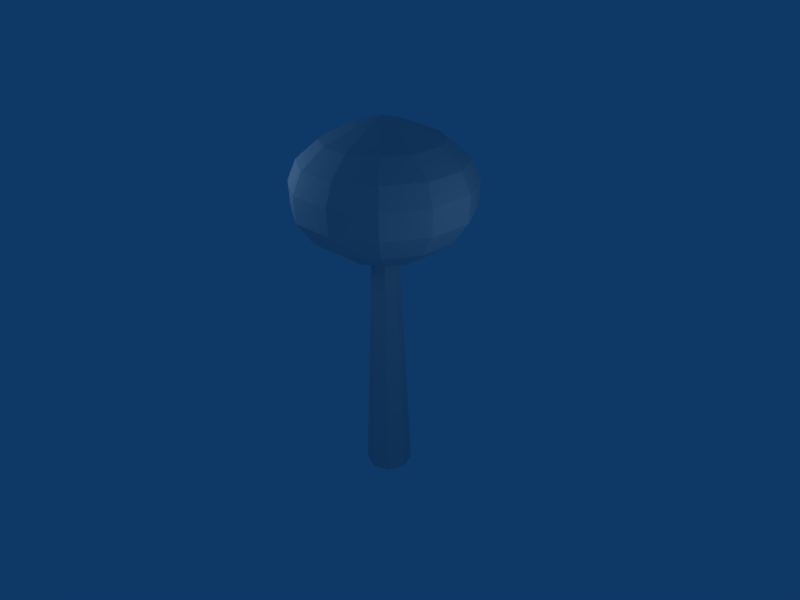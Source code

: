 # Source: Arbol_1.blend  (saved by Blender 2.49.2; exported with 4.5.12 LTS)
import bpy
from mathutils import Matrix  # noqa: F401  (used for matrix-valued properties, if any)

bpy.ops.wm.read_factory_settings(use_empty=True)
scene = bpy.context.scene
scene.name = 'Scene'

# ---- collections
col_collection_1 = bpy.data.collections.new('Collection 1'); scene.collection.children.link(col_collection_1)

# ---- materials (node trees are filled in below, after node groups)
mat_madera = bpy.data.materials.new('Madera')
mat_madera.alpha_threshold = 0.0
mat_madera.roughness = 0.5
mat_madera.specular_intensity = 0.0
mat_madera.line_color = (0.0, 0.0, 0.0, 1.0)
mat_material = bpy.data.materials.new('Material')
mat_material.alpha_threshold = 0.0
mat_material.preview_render_type = 'FLAT'
mat_material.roughness = 0.5
mat_material.specular_intensity = 0.0
mat_material.line_color = (0.0, 0.0, 0.0, 1.0)

# ---- material node trees

# ---- world
world_world = bpy.data.worlds.new('World'); scene.world = world_world
world_world.color = (0.05656, 0.2208, 0.4)
world_world.use_sun_shadow = False
world_world.sun_shadow_jitter_overblur = 0.0
world_world.cycles.sampling_method = 'MANUAL'
world_world.cycles.sample_map_resolution = 256

# ---- cameras
cam_camera = bpy.data.cameras.new('Camera')
cam_camera.passepartout_alpha = 0.2
cam_camera.clip_end = 100.0
cam_camera.lens = 35.0
cam_camera.ortho_scale = 7.314
cam_camera.show_passepartout = False
cam_camera.show_safe_areas = True
cam_camera.dof.focus_distance = 0.0
cam_camera.dof.aperture_fstop = 128.0

# ---- lights
light_spot_005 = bpy.data.lights.new('Spot.005', 'POINT')
light_spot_005.transmission_factor = 0.0
light_spot_005.cutoff_distance = 30.0
light_spot_005.energy = 100.0
light_spot_005.shadow_buffer_clip_start = 1.001
light_spot_005.shadow_soft_size = 1.0
light_spot_005.shadow_maximum_resolution = 0.006
light_spot_005.use_absolute_resolution = True
light_spot_005.cycles.use_multiple_importance_sampling = False
light_spot_004 = bpy.data.lights.new('Spot.004', 'POINT')
light_spot_004.transmission_factor = 0.0
light_spot_004.cutoff_distance = 30.0
light_spot_004.energy = 100.0
light_spot_004.shadow_buffer_clip_start = 1.001
light_spot_004.shadow_soft_size = 1.0
light_spot_004.shadow_maximum_resolution = 0.006
light_spot_004.use_absolute_resolution = True
light_spot_004.cycles.use_multiple_importance_sampling = False
light_spot_003 = bpy.data.lights.new('Spot.003', 'POINT')
light_spot_003.transmission_factor = 0.0
light_spot_003.cutoff_distance = 30.0
light_spot_003.energy = 100.0
light_spot_003.shadow_buffer_clip_start = 1.001
light_spot_003.shadow_soft_size = 1.0
light_spot_003.shadow_maximum_resolution = 0.006
light_spot_003.use_absolute_resolution = True
light_spot_003.cycles.use_multiple_importance_sampling = False
light_spot_002 = bpy.data.lights.new('Spot.002', 'POINT')
light_spot_002.transmission_factor = 0.0
light_spot_002.cutoff_distance = 30.0
light_spot_002.energy = 100.0
light_spot_002.shadow_buffer_clip_start = 1.001
light_spot_002.shadow_soft_size = 1.0
light_spot_002.shadow_maximum_resolution = 0.006
light_spot_002.use_absolute_resolution = True
light_spot_002.cycles.use_multiple_importance_sampling = False
light_spot_001 = bpy.data.lights.new('Spot.001', 'POINT')
light_spot_001.transmission_factor = 0.0
light_spot_001.cutoff_distance = 30.0
light_spot_001.energy = 100.0
light_spot_001.shadow_buffer_clip_start = 1.001
light_spot_001.shadow_soft_size = 1.0
light_spot_001.shadow_maximum_resolution = 0.006
light_spot_001.use_absolute_resolution = True
light_spot_001.cycles.use_multiple_importance_sampling = False
light_spot = bpy.data.lights.new('Spot', 'POINT')
light_spot.transmission_factor = 0.0
light_spot.cutoff_distance = 30.0
light_spot.energy = 100.0
light_spot.shadow_buffer_clip_start = 1.001
light_spot.shadow_soft_size = 1.0
light_spot.shadow_maximum_resolution = 0.006
light_spot.use_absolute_resolution = True
light_spot.cycles.use_multiple_importance_sampling = False

# ---- meshes
me_circle_001 = bpy.data.meshes.new('Circle.001')
me_circle_001.from_pydata([(-1.727e-07, 0.462, 8.126), (-0.3267, 0.3267, 8.126), (-0.462, 5.502e-09, 8.126), (-0.3267, -0.3267, 8.126), (-7.357e-08, -0.462, 8.126), (0.3267, -0.3267, 8.126), (0.462, -2.02e-08, 8.126), (0.3267, 0.3267, 8.126), (-2.403e-07, 0.7922, 0.0), (-0.5601, 0.5601, 0.0), (-0.7922, 1.476e-08, 0.0), (-0.5601, -0.5601, 0.0), (-7.034e-08, -0.7922, 0.0), (0.5601, -0.5601, 0.0), (0.7922, -2.931e-08, 0.0), (0.5601, 0.5601, 0.0)], [], [(0, 7, 15, 8), (1, 0, 8, 9), (10, 2, 1, 9), (10, 11, 3, 2), (11, 12, 4, 3), (12, 13, 5, 4), (14, 6, 5, 13), (15, 7, 6, 14)])
_uv = me_circle_001.uv_layers.new(name='UVTex')
_uv.uv.foreach_set('vector', [0.875, 1.0, 0.75, 1.0, 0.75, 0.0, 0.875, 0.0, 1.001, 1.0, 0.875, 1.0, 0.875, 0.0, 1.0, 0.0, 0.125, 0.0, 0.125, 1.0, 0.002363, 1.0, 0.0, 0.0, 0.125, 0.0, 0.25, 0.0, 0.25, 1.0, 0.125, 1.0, 0.25, 0.0, 0.375, 0.0, 0.375, 1.0, 0.25, 1.0, 0.375, 0.0, 0.5, 0.0, 0.5, 1.0, 0.375, 1.0, 0.625, 0.0, 0.625, 1.0, 0.5, 1.0, 0.5, 0.0, 0.75, 0.0, 0.75, 1.0, 0.625, 1.0, 0.625, 0.0])
me_circle_001.materials.append(mat_madera)
me_circle_001.use_remesh_preserve_volume = False
me_circle_001.use_remesh_preserve_attributes = False
me_circle_001.use_mirror_vertex_groups = False
me_circle_001.update()
me_circle = bpy.data.meshes.new('Circle')
me_circle.from_pydata([(1.649, 1.649, -1.067), (2.253, 0.6037, -1.067), (2.253, -0.6037, -1.067), (1.649, -1.649, -1.067), (0.6037, -2.253, -1.067), (-0.6037, -2.253, -1.067), (-1.649, -1.649, -1.067), (-2.253, -0.6037, -1.067), (-2.253, 0.6037, -1.067), (-1.649, 1.649, -1.067), (-0.6037, 2.253, -1.067), (0.6037, 2.253, -1.067), (1.831, 1.831, -1.661), (2.502, 0.6703, -1.661), (2.502, -0.6703, -1.661), (1.831, -1.831, -1.661), (0.6703, -2.502, -1.661), (-0.6703, -2.502, -1.661), (-1.831, -1.831, -1.661), (-2.502, -0.6703, -1.661), (-2.502, 0.6703, -1.661), (-1.831, 1.831, -1.661), (-0.6703, 2.502, -1.661), (0.6703, 2.502, -1.661), (1.809, 1.809, -2.417), (2.471, 0.662, -2.417), (2.471, -0.662, -2.417), (1.809, -1.809, -2.417), (0.662, -2.471, -2.417), (-0.662, -2.471, -2.417), (-1.809, -1.809, -2.417), (-2.471, -0.662, -2.417), (-2.471, 0.662, -2.417), (-1.809, 1.809, -2.417), (-0.662, 2.471, -2.417), (0.662, 2.471, -2.417), (2.035, 0.5452, -3.06), (1.489, 1.489, -3.06), (2.035, -0.5452, -3.06), (1.489, -1.489, -3.06), (0.5452, -2.035, -3.06), (-0.5452, -2.035, -3.06), (-1.489, -1.489, -3.06), (-2.035, -0.5452, -3.06), (-2.035, 0.5452, -3.06), (-1.489, 1.489, -3.06), (-0.5452, 2.035, -3.06), (0.5452, 2.035, -3.06), (0.872, 0.872, -3.639), (1.191, 0.3192, -3.639), (1.191, -0.3192, -3.639), (0.872, -0.872, -3.639), (0.3192, -1.191, -3.639), (-0.3192, -1.191, -3.639), (-0.872, -0.872, -3.639), (-1.191, -0.3192, -3.639), (-1.191, 0.3192, -3.639), (-0.872, 0.872, -3.639), (-0.3192, 1.191, -3.639), (0.3192, 1.191, -3.639), (0.3256, 0.08726, -3.992), (0.2384, 0.2384, -3.992), (0.3256, -0.08726, -3.992), (0.2384, -0.2384, -3.992), (0.08726, -0.3256, -3.992), (-0.08726, -0.3256, -3.992), (-0.2384, -0.2384, -3.992), (-0.3256, -0.08726, -3.992), (-0.3256, 0.08726, -3.992), (-0.2384, 0.2384, -3.992), (-0.08726, 0.3256, -3.992), (0.08726, 0.3256, -3.992), (1.202, 1.202, -0.5354), (1.642, 0.4401, -0.5354), (1.642, -0.4401, -0.5354), (1.202, -1.202, -0.5354), (0.4401, -1.642, -0.5354), (-0.4401, -1.642, -0.5354), (-1.202, -1.202, -0.5354), (-1.642, -0.4401, -0.5354), (-1.642, 0.4401, -0.5354), (-1.202, 1.202, -0.5354), (-0.4401, 1.642, -0.5354), (0.4401, 1.642, -0.5354), (0.5228, 0.5228, -0.13), (0.7142, 0.1914, -0.13), (0.7142, -0.1914, -0.13), (0.5228, -0.5228, -0.13), (0.1914, -0.7142, -0.13), (-0.1914, -0.7142, -0.13), (-0.5228, -0.5228, -0.13), (-0.7142, -0.1914, -0.13), (-0.7142, 0.1914, -0.13), (-0.5228, 0.5228, -0.13), (-0.1914, 0.7142, -0.13), (0.1914, 0.7142, -0.13), (-1.223e-07, -2.632e-07, 0.09363)], [], [(0, 1, 13, 12), (1, 2, 14, 13), (2, 3, 15, 14), (3, 4, 16, 15), (4, 5, 17, 16), (5, 6, 18, 17), (6, 7, 19, 18), (7, 8, 20, 19), (8, 9, 21, 20), (9, 10, 22, 21), (10, 11, 23, 22), (11, 0, 12, 23), (12, 13, 25, 24), (13, 14, 26, 25), (14, 15, 27, 26), (15, 16, 28, 27), (16, 17, 29, 28), (17, 18, 30, 29), (18, 19, 31, 30), (19, 20, 32, 31), (20, 21, 33, 32), (21, 22, 34, 33), (22, 23, 35, 34), (23, 12, 24, 35), (24, 25, 36, 37), (25, 26, 38, 36), (26, 27, 39, 38), (27, 28, 40, 39), (28, 29, 41, 40), (29, 30, 42, 41), (30, 31, 43, 42), (31, 32, 44, 43), (32, 33, 45, 44), (33, 34, 46, 45), (34, 35, 47, 46), (35, 24, 37, 47), (37, 36, 49, 48), (36, 38, 50, 49), (38, 39, 51, 50), (39, 40, 52, 51), (40, 41, 53, 52), (41, 42, 54, 53), (42, 43, 55, 54), (43, 44, 56, 55), (44, 45, 57, 56), (45, 46, 58, 57), (46, 47, 59, 58), (47, 37, 48, 59), (48, 49, 60, 61), (49, 50, 62, 60), (50, 51, 63, 62), (51, 52, 64, 63), (52, 53, 65, 64), (53, 54, 66, 65), (54, 55, 67, 66), (55, 56, 68, 67), (56, 57, 69, 68), (57, 58, 70, 69), (58, 59, 71, 70), (59, 48, 61, 71), (1, 0, 72, 73), (2, 1, 73, 74), (3, 2, 74, 75), (4, 3, 75, 76), (5, 4, 76, 77), (6, 5, 77, 78), (7, 6, 78, 79), (8, 7, 79, 80), (9, 8, 80, 81), (10, 9, 81, 82), (11, 10, 82, 83), (0, 11, 83, 72), (73, 72, 84, 85), (74, 73, 85, 86), (75, 74, 86, 87), (76, 75, 87, 88), (77, 76, 88, 89), (78, 77, 89, 90), (79, 78, 90, 91), (80, 79, 91, 92), (81, 80, 92, 93), (82, 81, 93, 94), (83, 82, 94, 95), (72, 83, 95, 84), (85, 84, 96), (86, 85, 96), (87, 86, 96), (88, 87, 96), (89, 88, 96), (90, 89, 96), (91, 90, 96), (92, 91, 96), (93, 92, 96), (94, 93, 96), (95, 94, 96), (84, 95, 96)])
_uv = me_circle.uv_layers.new(name='UVTex')
_uv.uv.foreach_set('vector', [0.4267, 0.2821, 0.3493, 0.2905, 0.3423, 0.2548, 0.4225, 0.2361, 0.3493, 0.2905, 0.2853, 0.3052, 0.2764, 0.273, 0.3423, 0.2548, 0.2853, 0.3052, 0.224, 0.3268, 0.2117, 0.2934, 0.2764, 0.273, 0.224, 0.3268, 0.1567, 0.3613, 0.1367, 0.3213, 0.2117, 0.2934, 0.1567, 0.3613, 0.07096, 0.4277, 0.02738, 0.3725, 0.1367, 0.3213, 0.4258, 0.9677, 0.3538, 0.8829, 0.3818, 0.8471, 0.4805, 0.9213, 0.3538, 0.8829, 0.2943, 0.8355, 0.314, 0.8053, 0.3818, 0.8471, 0.2943, 0.8355, 0.2385, 0.8023, 0.2539, 0.773, 0.314, 0.8053, 0.2385, 0.8023, 0.1794, 0.775, 0.1937, 0.7417, 0.2539, 0.773, 0.1794, 0.775, 0.1055, 0.7533, 0.118, 0.7098, 0.1937, 0.7417, 0.1055, 0.7533, 0.0, 0.7384, 0.01108, 0.672, 0.118, 0.7098, 0.5363, 0.2869, 0.4267, 0.2821, 0.4225, 0.2361, 0.5363, 0.2177, 0.4225, 0.2361, 0.3423, 0.2548, 0.3312, 0.2152, 0.4066, 0.1859, 0.3423, 0.2548, 0.2764, 0.273, 0.2665, 0.2365, 0.3312, 0.2152, 0.2764, 0.273, 0.2117, 0.2934, 0.2012, 0.2541, 0.2665, 0.2365, 0.2117, 0.2934, 0.1367, 0.3213, 0.1233, 0.2716, 0.2012, 0.2541, 0.1367, 0.3213, 0.02738, 0.3725, 0.0, 0.2906, 0.1233, 0.2716, 0.4805, 0.9213, 0.3818, 0.8471, 0.4051, 0.8012, 0.5241, 0.8455, 0.3818, 0.8471, 0.314, 0.8053, 0.3326, 0.7687, 0.4051, 0.8012, 0.314, 0.8053, 0.2539, 0.773, 0.2715, 0.7392, 0.3326, 0.7687, 0.2539, 0.773, 0.1937, 0.7417, 0.2118, 0.7049, 0.2715, 0.7392, 0.1937, 0.7417, 0.118, 0.7098, 0.1428, 0.6639, 0.2118, 0.7049, 0.118, 0.7098, 0.01108, 0.672, 0.04468, 0.5992, 0.1428, 0.6639, 0.5363, 0.2177, 0.4225, 0.2361, 0.4066, 0.1859, 0.5148, 0.1398, 0.4066, 0.1859, 0.3312, 0.2152, 0.3142, 0.1729, 0.3795, 0.1367, 0.3312, 0.2152, 0.2665, 0.2365, 0.2539, 0.195, 0.3142, 0.1729, 0.2665, 0.2365, 0.2012, 0.2541, 0.1917, 0.21, 0.2539, 0.195, 0.2012, 0.2541, 0.1233, 0.2716, 0.1181, 0.216, 0.1917, 0.21, 0.1233, 0.2716, 0.0, 0.2906, 0.01532, 0.2021, 0.1181, 0.216, 0.5241, 0.8455, 0.4051, 0.8012, 0.4211, 0.7478, 0.5271, 0.7548, 0.4051, 0.8012, 0.3326, 0.7687, 0.3506, 0.7271, 0.4211, 0.7478, 0.3326, 0.7687, 0.2715, 0.7392, 0.2919, 0.7006, 0.3506, 0.7271, 0.2715, 0.7392, 0.2118, 0.7049, 0.2366, 0.6673, 0.2919, 0.7006, 0.2118, 0.7049, 0.1428, 0.6639, 0.1787, 0.6191, 0.2366, 0.6673, 0.1428, 0.6639, 0.04468, 0.5992, 0.1099, 0.5392, 0.1787, 0.6191, 0.5148, 0.1398, 0.4066, 0.1859, 0.3795, 0.1367, 0.4604, 0.07061, 0.3795, 0.1367, 0.3142, 0.1729, 0.2774, 0.1061, 0.319, 0.0721, 0.3142, 0.1729, 0.2539, 0.195, 0.2336, 0.1276, 0.2774, 0.1061, 0.2539, 0.195, 0.1917, 0.21, 0.1861, 0.1369, 0.2336, 0.1276, 0.1917, 0.21, 0.1181, 0.216, 0.1332, 0.1318, 0.1861, 0.1369, 0.1181, 0.216, 0.01532, 0.2021, 0.07552, 0.1035, 0.1332, 0.1318, 0.5271, 0.7548, 0.4211, 0.7478, 0.4252, 0.659, 0.4885, 0.6428, 0.4211, 0.7478, 0.3506, 0.7271, 0.3704, 0.6561, 0.4252, 0.659, 0.3506, 0.7271, 0.2919, 0.7006, 0.3246, 0.6376, 0.3704, 0.6561, 0.2919, 0.7006, 0.2366, 0.6673, 0.2851, 0.608, 0.3246, 0.6376, 0.2366, 0.6673, 0.1787, 0.6191, 0.2513, 0.5641, 0.2851, 0.608, 0.1787, 0.6191, 0.1099, 0.5392, 0.229, 0.499, 0.2513, 0.5641, 0.4604, 0.07061, 0.3795, 0.1367, 0.319, 0.0721, 0.3521, 0.01289, 0.319, 0.0721, 0.2774, 0.1061, 0.2205, 0.0312, 0.2342, 0.01803, 0.2774, 0.1061, 0.2336, 0.1276, 0.2053, 0.04062, 0.2205, 0.0312, 0.2336, 0.1276, 0.1861, 0.1369, 0.1878, 0.04457, 0.2053, 0.04062, 0.1861, 0.1369, 0.1332, 0.1318, 0.1706, 0.04021, 0.1878, 0.04457, 0.1332, 0.1318, 0.07552, 0.1035, 0.1541, 0.02961, 0.1706, 0.04021, 0.4885, 0.6428, 0.4252, 0.659, 0.4052, 0.5606, 0.4238, 0.5532, 0.4252, 0.659, 0.3704, 0.6561, 0.3869, 0.5617, 0.4052, 0.5606, 0.3704, 0.6561, 0.3246, 0.6376, 0.3697, 0.5567, 0.3869, 0.5617, 0.3246, 0.6376, 0.2851, 0.608, 0.3564, 0.5444, 0.3697, 0.5567, 0.2851, 0.608, 0.2513, 0.5641, 0.3457, 0.5286, 0.3564, 0.5444, 0.2513, 0.5641, 0.229, 0.499, 0.3435, 0.5095, 0.3457, 0.5286, 0.3521, 0.01289, 0.319, 0.0721, 0.2342, 0.01803, 0.2403, 0.0, 0.3493, 0.2905, 0.4267, 0.2821, 0.4209, 0.3466, 0.355, 0.3418, 0.2853, 0.3052, 0.3493, 0.2905, 0.355, 0.3418, 0.2986, 0.3509, 0.224, 0.3268, 0.2853, 0.3052, 0.2986, 0.3509, 0.2462, 0.3717, 0.1567, 0.3613, 0.224, 0.3268, 0.2462, 0.3717, 0.1946, 0.4088, 0.07096, 0.4277, 0.1567, 0.3613, 0.1946, 0.4088, 0.146, 0.4748, 0.3538, 0.8829, 0.4258, 0.9677, 0.3402, 1.0, 0.3057, 0.9236, 0.2943, 0.8355, 0.3538, 0.8829, 0.3057, 0.9236, 0.2633, 0.8757, 0.2385, 0.8023, 0.2943, 0.8355, 0.2633, 0.8757, 0.217, 0.8435, 0.1794, 0.775, 0.2385, 0.8023, 0.217, 0.8435, 0.1637, 0.824, 0.1055, 0.7533, 0.1794, 0.775, 0.1637, 0.824, 0.09987, 0.8147, 0.0, 0.7384, 0.1055, 0.7533, 0.09987, 0.8147, 0.01604, 0.8282, 0.4267, 0.2821, 0.5363, 0.2869, 0.5039, 0.3767, 0.4209, 0.3466, 0.355, 0.3418, 0.4209, 0.3466, 0.3853, 0.4364, 0.3521, 0.4251, 0.2986, 0.3509, 0.355, 0.3418, 0.3521, 0.4251, 0.3199, 0.4264, 0.2462, 0.3717, 0.2986, 0.3509, 0.3199, 0.4264, 0.2907, 0.439, 0.1946, 0.4088, 0.2462, 0.3717, 0.2907, 0.439, 0.2667, 0.463, 0.146, 0.4748, 0.1946, 0.4088, 0.2667, 0.463, 0.2534, 0.499, 0.3057, 0.9236, 0.3402, 1.0, 0.2264, 1.0, 0.222, 0.9618, 0.2633, 0.8757, 0.3057, 0.9236, 0.222, 0.9618, 0.2056, 0.9318, 0.217, 0.8435, 0.2633, 0.8757, 0.2056, 0.9318, 0.18, 0.9128, 0.1637, 0.824, 0.217, 0.8435, 0.18, 0.9128, 0.1496, 0.9044, 0.09987, 0.8147, 0.1637, 0.824, 0.1496, 0.9044, 0.1158, 0.9063, 0.01604, 0.8282, 0.09987, 0.8147, 0.1158, 0.9063, 0.08136, 0.9258, 0.4209, 0.3466, 0.5039, 0.3767, 0.4156, 0.4641, 0.3853, 0.4364, 0.3521, 0.4251, 0.3853, 0.4364, 0.3364, 0.4989, 0.3199, 0.4264, 0.3521, 0.4251, 0.3364, 0.4989, 0.2907, 0.439, 0.3199, 0.4264, 0.3364, 0.4989, 0.2667, 0.463, 0.2907, 0.439, 0.3364, 0.4989, 0.2534, 0.499, 0.2667, 0.463, 0.3364, 0.4989, 0.222, 0.9618, 0.2264, 1.0, 0.1466, 0.978, 0.2056, 0.9318, 0.222, 0.9618, 0.1466, 0.978, 0.18, 0.9128, 0.2056, 0.9318, 0.1466, 0.978, 0.1496, 0.9044, 0.18, 0.9128, 0.1466, 0.978, 0.1158, 0.9063, 0.1496, 0.9044, 0.1466, 0.978, 0.08136, 0.9258, 0.1158, 0.9063, 0.1466, 0.978, 0.3853, 0.4364, 0.4156, 0.4641, 0.3364, 0.4989])
me_circle.materials.append(mat_material)
me_circle.use_remesh_preserve_volume = False
me_circle.use_remesh_preserve_attributes = False
me_circle.use_mirror_vertex_groups = False
me_circle.update()

# ---- objects
ob_lamp_005 = bpy.data.objects.new('Lamp.005', light_spot_005)
ob_lamp_004 = bpy.data.objects.new('Lamp.004', light_spot_004)
ob_lamp_003 = bpy.data.objects.new('Lamp.003', light_spot_003)
ob_lamp_002 = bpy.data.objects.new('Lamp.002', light_spot_002)
ob_lamp_001 = bpy.data.objects.new('Lamp.001', light_spot_001)
ob_tronco = bpy.data.objects.new('Tronco', me_circle_001)
ob_copa = bpy.data.objects.new('Copa', me_circle)
ob_lamp = bpy.data.objects.new('Lamp', light_spot)
ob_camera = bpy.data.objects.new('Camera', cam_camera)

# ---- transforms, parenting, visibility, modifiers, constraints
ob_lamp_005.location = (-0.001687, 0.05217, 24.41)
ob_lamp_005.rotation_euler = (0.6503, 0.05522, 1.866)
ob_lamp_005.lock_rotations_4d = False
ob_lamp_005.empty_display_type = 'ARROWS'
ob_lamp_005.color = (0.0, 0.0, 0.0, 0.0)
ob_lamp_005.lineart.crease_threshold = 0.0
ob_lamp_004.location = (9.376, -6.551, 8.075)
ob_lamp_004.rotation_euler = (0.6503, 0.05522, 1.866)
ob_lamp_004.lock_rotations_4d = False
ob_lamp_004.empty_display_type = 'ARROWS'
ob_lamp_004.color = (0.0, 0.0, 0.0, 0.0)
ob_lamp_004.lineart.crease_threshold = 0.0
ob_lamp_003.location = (-3.779, 6.056, 6.751)
ob_lamp_003.rotation_euler = (0.6503, 0.05522, 1.866)
ob_lamp_003.lock_rotations_4d = False
ob_lamp_003.empty_display_type = 'ARROWS'
ob_lamp_003.color = (0.0, 0.0, 0.0, 0.0)
ob_lamp_003.lineart.crease_threshold = 0.0
ob_lamp_002.location = (-7.707, 0.2573, 12.1)
ob_lamp_002.rotation_euler = (0.6503, 0.05522, 1.866)
ob_lamp_002.lock_rotations_4d = False
ob_lamp_002.empty_display_type = 'ARROWS'
ob_lamp_002.color = (0.0, 0.0, 0.0, 0.0)
ob_lamp_002.lineart.crease_threshold = 0.0
ob_lamp_001.location = (-3.218, -4.98, 12.26)
ob_lamp_001.rotation_euler = (0.6503, 0.05522, 1.866)
ob_lamp_001.lock_rotations_4d = False
ob_lamp_001.empty_display_type = 'ARROWS'
ob_lamp_001.color = (0.0, 0.0, 0.0, 0.0)
ob_lamp_001.lineart.crease_threshold = 0.0
ob_tronco.location = (0.0, 0.0, 0.0)
ob_tronco.scale = (1.019, 1.019, 1.019)
ob_tronco.lock_rotations_4d = False
ob_tronco.empty_display_type = 'ARROWS'
ob_tronco.lineart.crease_threshold = 0.0
ob_copa.location = (0.001884, 0.0006792, 12.72)
ob_copa.scale = (1.179, 1.179, 1.179)
ob_copa.lock_rotations_4d = False
ob_copa.empty_display_type = 'ARROWS'
ob_copa.lineart.crease_threshold = 0.0
ob_lamp.location = (7.692, 1.005, 10.78)
ob_lamp.rotation_euler = (0.6503, 0.05522, 1.866)
ob_lamp.lock_rotations_4d = False
ob_lamp.empty_display_type = 'ARROWS'
ob_lamp.color = (0.0, 0.0, 0.0, 0.0)
ob_lamp.lineart.crease_threshold = 0.0
ob_camera.location = (17.56, -15.74, 18.28)
ob_camera.rotation_euler = (1.109, 0.01082, 0.8149)
ob_camera.lock_rotations_4d = False
ob_camera.empty_display_type = 'ARROWS'
ob_camera.color = (0.0, 0.0, 0.0, 0.0)
ob_camera.display_type = 'WIRE'
ob_camera.lineart.crease_threshold = 0.0

# ---- collection membership
col_collection_1.objects.link(ob_lamp_005)
col_collection_1.objects.link(ob_lamp_004)
col_collection_1.objects.link(ob_lamp_003)
col_collection_1.objects.link(ob_lamp_002)
col_collection_1.objects.link(ob_lamp_001)
col_collection_1.objects.link(ob_tronco)
col_collection_1.objects.link(ob_copa)
col_collection_1.objects.link(ob_lamp)
col_collection_1.objects.link(ob_camera)

# ---- scene / render settings (as saved in the file)
scene.camera = ob_camera
scene.frame_start = 1; scene.frame_end = 250; scene.frame_set(1)
scene.render.engine = 'BLENDER_EEVEE_NEXT'
scene.render.image_settings.file_format = 'JPEG'
scene.render.image_settings.color_mode = 'RGB'
scene.render.image_settings.compression = 90
scene.render.resolution_x = 800
scene.render.resolution_y = 600
scene.render.resolution_percentage = 75
scene.render.pixel_aspect_x = 100.0
scene.render.pixel_aspect_y = 100.0
scene.render.fps = 25
scene.render.dither_intensity = 0.0
scene.render.use_compositing = False
scene.render.use_sequencer = False
scene.render.bake_margin = 2
scene.render.bake_bias = 0.0
scene.render.use_stamp_time = False
scene.render.use_stamp_date = False
scene.render.use_stamp_frame = False
scene.render.use_stamp_camera = False
scene.render.use_stamp_scene = False
scene.render.use_stamp_filename = False
scene.render.use_stamp_render_time = False
scene.render.stamp_font_size = 0
scene.cycles.use_denoising = False
scene.cycles.samples = 10
scene.cycles.sampling_pattern = 'TABULATED_SOBOL'
scene.cycles.light_sampling_threshold = 0.0
scene.cycles.use_adaptive_sampling = False
scene.cycles.use_light_tree = False
scene.cycles.blur_glossy = 0.0
scene.cycles.volume_bounces = 1
scene.cycles.pixel_filter_type = 'GAUSSIAN'
scene.cycles.sample_clamp_indirect = 0.0
scene.view_settings.view_transform = 'Raw'
bpy.context.view_layer.update()
